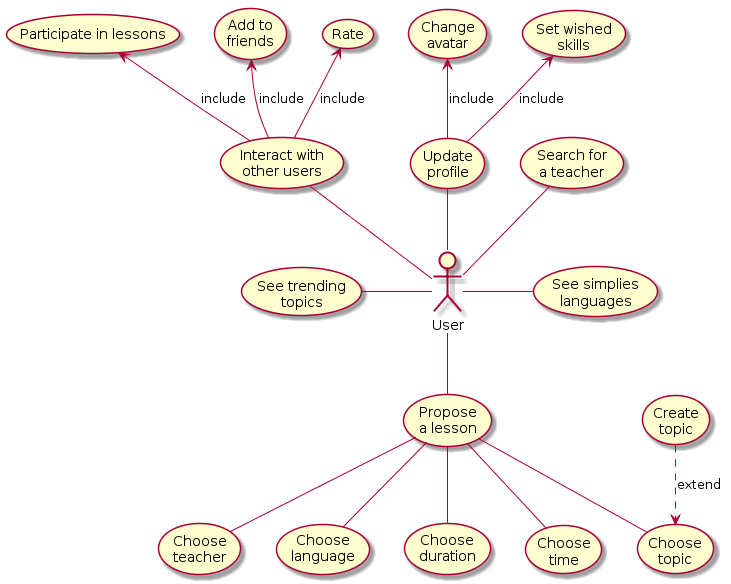

The diagram above was rendered by PlantUML. Its source (embedded in the PNG):
@startuml
actor User
User -left- (See trending \n topics)
User -up- (Search for \n a teacher)
User -right- (See simplies \n languages)
User -up- (Update \n profile)
(Update \n profile) -up-> (Set wished\n skills): include
(Update \n profile) -up-> (Change\n avatar): include
User -up- (Interact with\n other users)
(Interact with\n other users) -up-> (Rate): include
(Interact with\n other users) -up-> (Add to\n friends): include
(Interact with\n other users) -up-> (Participate in lessons): include
User -- (Propose \n a lesson)
(Propose \n a lesson) -down- (Choose \n teacher)
(Propose \n a lesson) -down- (Choose \n language)
(Propose \n a lesson) -down- (Choose \n duration)
(Propose \n a lesson) -down- (Choose \n time)
(Propose \n a lesson) -down- (Choose \n topic)
(Create \n topic) ..> (Choose \n topic): extend
@enduml